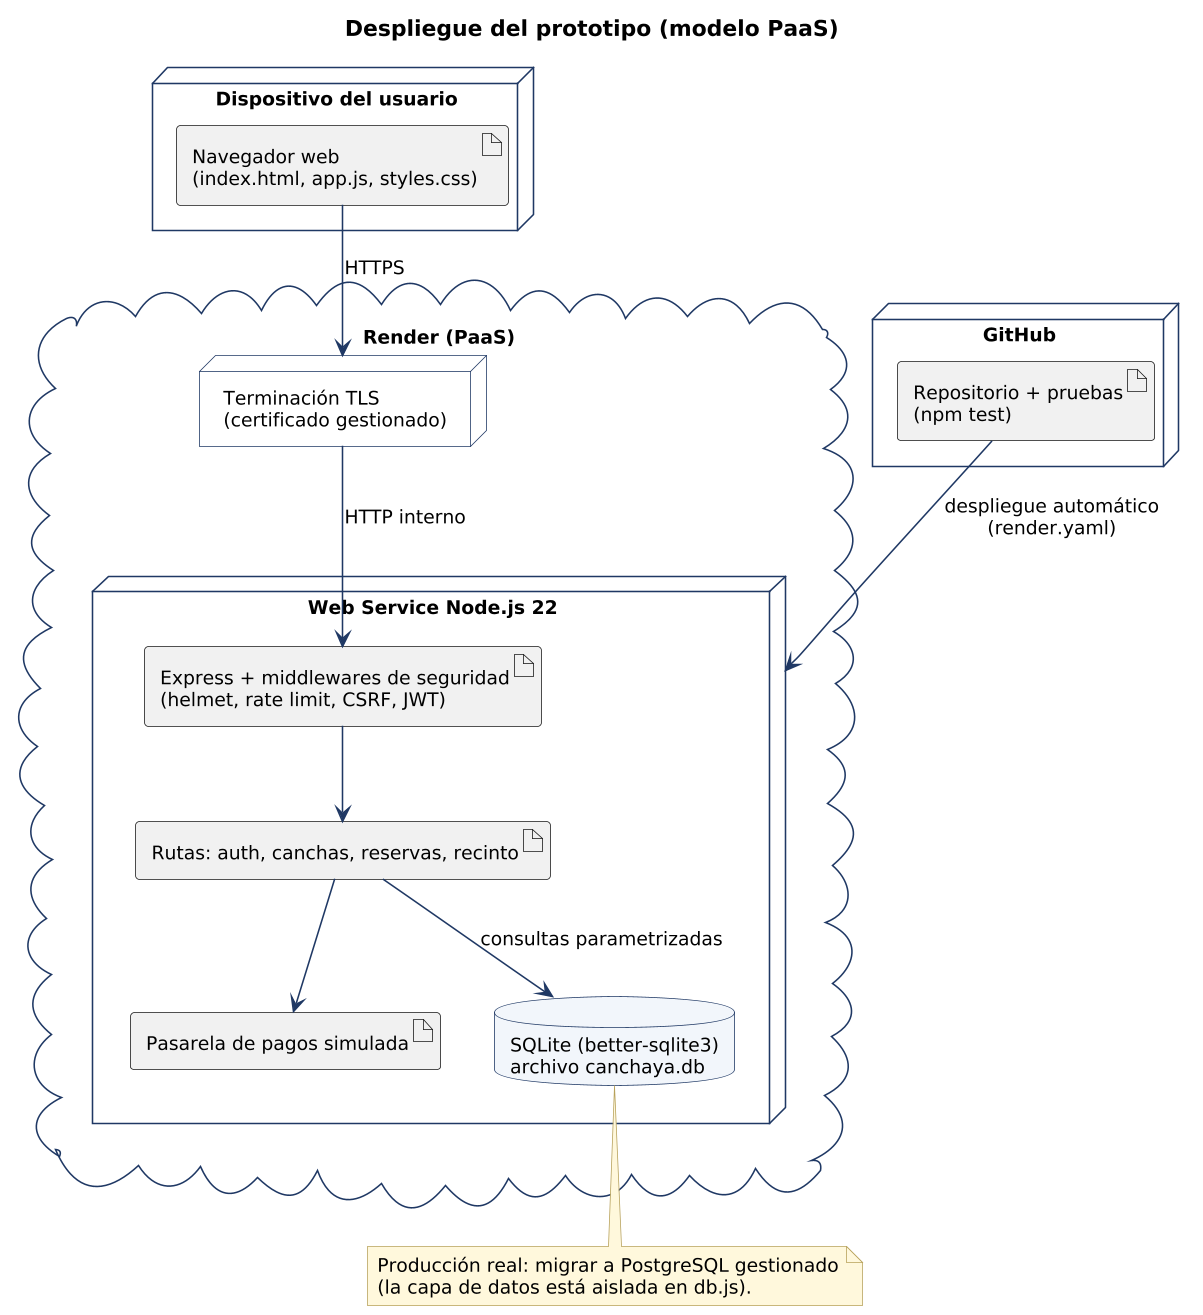

The diagram above was rendered by PlantUML. Its source (embedded in the PNG):
@startuml
skinparamlocked dpi 150
!include common.iuml
title Despliegue del prototipo (modelo PaaS)
node "Dispositivo del usuario" as DEV {
  artifact "Navegador web\n(index.html, app.js, styles.css)" as BR
}
cloud "Render (PaaS)" as RN {
  node "Web Service Node.js 22" as WS {
    artifact "Express + middlewares de seguridad\n(helmet, rate limit, CSRF, JWT)" as API
    artifact "Rutas: auth, canchas, reservas, recinto" as RT
    artifact "Pasarela de pagos simulada" as PS
    database "SQLite (better-sqlite3)\narchivo canchaya.db" as DB
  }
  node "Terminación TLS\n(certificado gestionado)" as TLS
}
node "GitHub" as GH {
  artifact "Repositorio + pruebas\n(npm test)" as REPO
}
BR --> TLS : HTTPS
TLS --> API : HTTP interno
API --> RT
RT --> PS
RT --> DB : consultas parametrizadas
REPO --> WS : despliegue automático\n(render.yaml)
note bottom of DB
  Producción real: migrar a PostgreSQL gestionado
  (la capa de datos está aislada en db.js).
end note
@enduml